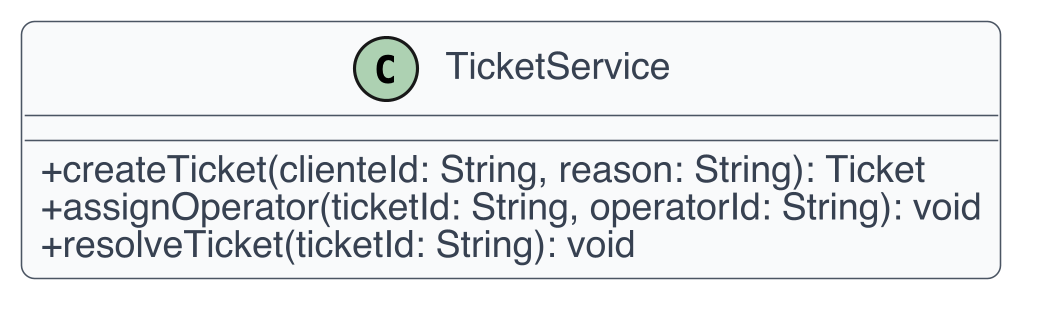

The diagram above was rendered by PlantUML. Its source (embedded in the PNG):
@startuml
skinparam dpi 300
skinparam shadowing false
skinparam backgroundColor White
skinparam defaultFontName Helvetica
skinparam defaultFontSize 12
skinparam ArrowColor #4B5563
skinparam ArrowThickness 1
skinparam roundcorner 8
skinparam class {
  BackgroundColor #F9FAFB
  BorderColor #4B5563
  FontColor #111827
  AttributeFontColor #374151
  StereotypeFontColor #6B7280
}
skinparam classAttributeIconSize 0
class TicketService {
  +createTicket(clienteId: String, reason: String): Ticket
  +assignOperator(ticketId: String, operatorId: String): void
  +resolveTicket(ticketId: String): void
}
@enduml